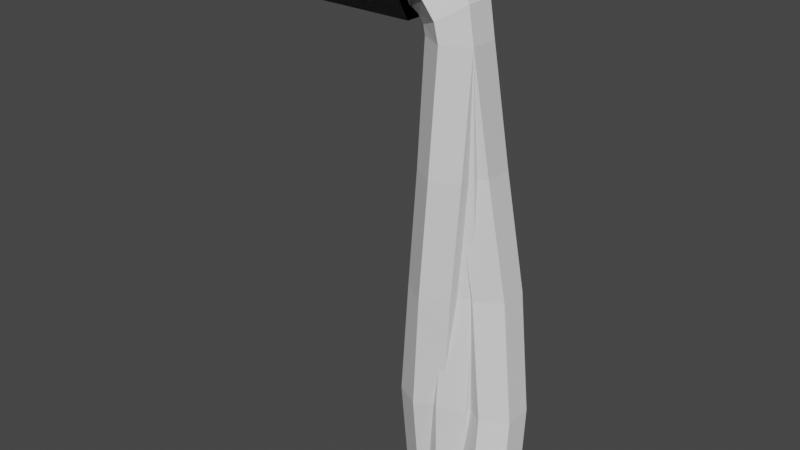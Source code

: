 # Source: LavaPipe.blend  (saved by Blender 2.83.19; exported with 4.5.12 LTS)
import bpy
from mathutils import Matrix  # noqa: F401  (used for matrix-valued properties, if any)

bpy.ops.wm.read_factory_settings(use_empty=True)
scene = bpy.context.scene
scene.name = 'Scene'

# ---- collections
col_collection = bpy.data.collections.new('Collection'); scene.collection.children.link(col_collection)

# ---- materials (node trees are filled in below, after node groups)
mat_lavapipe = bpy.data.materials.new('LavaPipe')
mat_lavapipe.use_transparent_shadow = False
mat_lavaflowing = bpy.data.materials.new('LavaFlowing')
mat_lavaflowing.use_transparent_shadow = False

# ---- material node trees
mat_lavapipe.use_nodes = True; mat_lavapipe.node_tree.nodes.clear()
_N = mat_lavapipe.node_tree.nodes; _L = mat_lavapipe.node_tree.links
n0 = _N.new('ShaderNodeBsdfPrincipled'); n0.name = 'Principled BSDF'; n0.location = (10, 300)
n0.distribution = 'GGX'
n0.subsurface_method = 'BURLEY'
n0.inputs[0].default_value = (0.04721, 0.04721, 0.04721, 1.0)
n0.inputs[1].default_value = 0.3578
n0.inputs[2].default_value = 0.1881
n0.inputs[3].default_value = 1.45
n0.inputs[13].default_value = 0.8486
n0.inputs[27].default_value = (0.0, 0.0, 0.0, 1.0)
n0.inputs[28].default_value = 1.0
n1 = _N.new('ShaderNodeOutputMaterial'); n1.name = 'Material Output'; n1.location = (300, 300)
_L.new(n0.outputs[0], n1.inputs[0])
n1.is_active_output = True
mat_lavaflowing.use_nodes = True; mat_lavaflowing.node_tree.nodes.clear()
_N = mat_lavaflowing.node_tree.nodes; _L = mat_lavaflowing.node_tree.links
n0 = _N.new('ShaderNodeBsdfPrincipled'); n0.name = 'Principled BSDF'; n0.location = (10, 300)
n0.distribution = 'GGX'
n0.subsurface_method = 'BURLEY'
n0.inputs[3].default_value = 1.45
n0.inputs[27].default_value = (0.0, 0.0, 0.0, 1.0)
n0.inputs[28].default_value = 1.0
n1 = _N.new('ShaderNodeOutputMaterial'); n1.name = 'Material Output'; n1.location = (300, 300)
_L.new(n0.outputs[0], n1.inputs[0])
n1.is_active_output = True

# ---- world
world_world = bpy.data.worlds.new('World'); scene.world = world_world
world_world.use_nodes = True; world_world.node_tree.nodes.clear()
_N = world_world.node_tree.nodes; _L = world_world.node_tree.links
n0 = _N.new('ShaderNodeOutputWorld'); n0.name = 'World Output'; n0.location = (300, 300)
n1 = _N.new('ShaderNodeBackground'); n1.name = 'Background'; n1.location = (10, 300)
n1.inputs[0].default_value = (0.05088, 0.05088, 0.05088, 1.0)
_L.new(n1.outputs[0], n0.inputs[0])
n0.is_active_output = True
world_world.color = (0.05088, 0.05088, 0.05088)
world_world.use_sun_shadow = False
world_world.sun_shadow_jitter_overblur = 0.0

# ---- meshes
me_cylinder = bpy.data.meshes.new('Cylinder')
me_cylinder.from_pydata([(0.5292, 0.2327, 0.0), (0.0001801, 0.3, 5.0), (0.789, 0.08271, 0.0), (0.26, 0.15, 5.0), (0.789, -0.2173, 0.0), (0.26, -0.15, 5.0), (0.5292, -0.3673, 0.0), (0.00018, -0.3, 5.0), (0.2694, -0.2173, 0.0), (-0.2596, -0.15, 5.0), (0.2694, 0.08271, 0.0), (-0.2596, 0.15, 5.0), (-0.03882, 0.3087, 5.195), (0.2064, 0.1199, 5.303), (0.2087, -0.1431, 5.302), (-0.03882, -0.3087, 5.195), (-0.2789, -0.15, 5.096), (-0.2789, 0.15, 5.096), (-0.1494, 0.3266, 5.361), (0.04508, 0.118, 5.504), (0.04745, -0.145, 5.503), (-0.1494, -0.3266, 5.361), (-0.3331, -0.15, 5.177), (-0.3331, 0.15, 5.177), (-0.3148, 0.3498, 5.471), (-0.2009, 0.1158, 5.662), (-0.1985, -0.1472, 5.661), (-0.3148, -0.3498, 5.471), (-0.4143, -0.15, 5.231), (-0.4143, 0.15, 5.231), (-0.51, 0.3498, 5.51), (-0.494, 0.1135, 5.716), (-0.4917, -0.1494, 5.715), (-0.51, -0.3498, 5.51), (-0.51, -0.15, 5.25), (-0.51, 0.15, 5.25), (-0.6181, 0.3498, 5.51), (-0.6181, 0.15, 5.734), (-0.6181, -0.15, 5.734), (-0.6181, -0.3498, 5.51), (-0.6181, -0.15, 5.25), (-0.6181, 0.15, 5.25), (-0.6181, 0.3497, 5.51), (-0.6181, 0.1748, 5.813), (-0.6181, -0.1748, 5.813), (-0.6181, -0.3497, 5.51), (-0.6181, -0.1748, 5.207), (-0.6181, 0.1748, 5.207), (-0.3878, 0.3497, 5.51), (-0.3878, 0.1748, 5.813), (-0.3878, -0.1748, 5.813), (-0.3878, -0.3497, 5.51), (-0.3878, -0.1748, 5.207), (-0.3878, 0.1748, 5.207), (-0.3878, 0.4476, 5.51), (-0.3878, 0.2238, 5.898), (-0.3878, -0.2238, 5.898), (-0.3878, -0.4476, 5.51), (-0.3878, -0.2238, 5.122), (-0.3878, 0.2238, 5.122), (-2.198, 0.4476, 5.51), (-2.198, 0.2238, 5.898), (-2.198, -0.2238, 5.898), (-2.198, -0.4476, 5.51), (-2.198, -0.2238, 5.122), (-2.198, 0.2238, 5.122), (0.4456, 0.4647, 1.25), (0.2658, 0.5465, 2.5), (0.08665, 0.4703, 3.75), (0.3465, 0.3203, 3.75), (0.5258, 0.3965, 2.5), (0.7054, 0.3147, 1.25), (0.3473, 0.02035, 3.75), (0.5287, 0.09647, 2.5), (0.7077, 0.01471, 1.25), (0.08665, -0.1297, 3.75), (0.2663, -0.05353, 2.5), (0.4456, -0.1353, 1.25), (-0.1723, 0.02035, 3.75), (0.009084, 0.09647, 2.5), (0.1881, 0.01471, 1.25), (-0.1732, 0.3203, 3.75), (0.006138, 0.3965, 2.5), (0.1858, 0.3147, 1.25)], [], [(37, 36, 47, 42), (66, 71, 2, 0), (31, 30, 36, 37), (58, 64, 65, 59), (7, 14, 15), (74, 77, 6, 4), (13, 19, 20, 14), (15, 22, 16), (1, 17, 12), (7, 16, 9), (4, 6, 8, 10, 0, 2), (34, 40, 41, 35), (1, 13, 3), (21, 26, 27), (9, 16, 17, 11), (29, 35, 30, 24), (15, 20, 21), (12, 19, 13), (12, 23, 18), (36, 41, 40, 45, 46, 47), (18, 25, 19), (18, 29, 24), (21, 28, 22), (3, 13, 14, 5), (26, 32, 33, 27), (52, 51, 56, 57), (22, 28, 29, 23), (33, 39, 40, 34), (25, 24, 30, 31), (44, 43, 49, 50), (77, 80, 8, 6), (28, 27, 33, 34), (80, 83, 10, 8), (40, 39, 44, 45), (32, 31, 37, 38), (56, 62, 63, 57), (28, 34, 35, 29), (35, 41, 36, 30), (19, 25, 26, 20), (43, 44, 39, 38, 37, 42), (42, 47, 53, 48), (33, 32, 38, 39), (42, 48, 49, 43), (46, 52, 53, 47), (55, 61, 62, 56), (44, 50, 51, 45), (16, 22, 23, 17), (71, 74, 4, 2), (58, 59, 54, 55, 56, 51, 50, 49, 48, 53, 52, 57), (58, 57, 63, 64), (55, 54, 60, 61), (59, 65, 60, 54), (7, 5, 14), (83, 66, 0, 10), (15, 21, 22), (1, 11, 17), (7, 15, 16), (1, 12, 13), (21, 20, 26), (15, 14, 20), (12, 18, 19), (12, 17, 23), (18, 24, 25), (18, 23, 29), (21, 27, 28), (25, 31, 32, 26), (60, 65, 64, 63, 62, 61), (45, 51, 52, 46), (11, 1, 68, 81), (81, 68, 67, 82), (82, 67, 66, 83), (3, 5, 72, 69), (69, 72, 73, 70), (70, 73, 74, 71), (9, 11, 81, 78), (78, 81, 82, 79), (79, 82, 83, 80), (7, 9, 78, 75), (75, 78, 79, 76), (76, 79, 80, 77), (5, 7, 75, 72), (72, 75, 76, 73), (73, 76, 77, 74), (1, 3, 69, 68), (68, 69, 70, 67), (67, 70, 71, 66)])
me_cylinder.polygons.foreach_set('material_index', [0, 1, 1, 0, 1, 1, 1, 1, 1, 1, 1, 1, 1, 1, 1, 1, 1, 1, 1, 0, 1, 1, 1, 1, 1, 0, 1, 1, 1, 0, 1, 1, 1, 0, 1, 0, 1, 1, 1, 0, 0, 1, 0, 0, 0, 0, 1, 1, 0, 0, 0, 0, 1, 1, 1, 1, 1, 1, 1, 1, 1, 1, 1, 1, 1, 1, 0, 0, 1, 1, 1, 1, 1, 1, 1, 1, 1, 1, 1, 1, 1, 1, 1, 1, 1, 1])
_uv = me_cylinder.uv_layers.new(name='UVMap')
_uv.uv.foreach_set('vector', [0.8333, 1.0, -8.941e-08, 1.0, 0.1667, 1.0, 1.0, 1.0, 1.0, 0.625, 0.8333, 0.625, 0.8333, 0.5, 1.0, 0.5, 0.8333, 1.0, 1.0, 1.0, 1.0, 1.0, 0.8333, 1.0, 0.3333, 1.0, 0.3333, 1.0, 0.1667, 1.0, 0.1667, 1.0, 0.5, 1.0, 0.6667, 1.0, 0.5, 1.0, 0.6667, 0.625, 0.5, 0.625, 0.5, 0.5, 0.6667, 0.5, 0.8333, 1.0, 0.8333, 1.0, 0.6667, 1.0, 0.6667, 1.0, 0.5, 1.0, 0.3333, 1.0, 0.3333, 1.0, -8.941e-08, 1.0, 0.1667, 1.0, -8.941e-08, 1.0, 0.5, 1.0, 0.3333, 1.0, 0.3333, 1.0, 0.9578, 0.13, 0.75, 0.01, 0.5422, 0.13, 0.5422, 0.37, 0.75, 0.49, 0.9578, 0.37, 0.3333, 1.0, 0.3333, 1.0, 0.1667, 1.0, 0.1667, 1.0, 1.0, 1.0, 0.8333, 1.0, 0.8333, 1.0, 0.5, 1.0, 0.6667, 1.0, 0.5, 1.0, 0.3333, 1.0, 0.3333, 1.0, 0.1667, 1.0, 0.1667, 1.0, 0.1667, 1.0, 0.1667, 1.0, -8.941e-08, 1.0, -8.941e-08, 1.0, 0.5, 1.0, 0.6667, 1.0, 0.5, 1.0, 1.0, 1.0, 0.8333, 1.0, 0.8333, 1.0, -8.941e-08, 1.0, 0.1667, 1.0, -8.941e-08, 1.0, -8.941e-08, 1.0, 0.1667, 1.0, 0.3333, 1.0, 0.5, 1.0, 0.3333, 1.0, 0.1667, 1.0, 1.0, 1.0, 0.8333, 1.0, 0.8333, 1.0, -8.941e-08, 1.0, 0.1667, 1.0, -8.941e-08, 1.0, 0.5, 1.0, 0.3333, 1.0, 0.3333, 1.0, 0.8333, 1.0, 0.8333, 1.0, 0.6667, 1.0, 0.6667, 1.0, 0.6667, 1.0, 0.6667, 1.0, 0.5, 1.0, 0.5, 1.0, 0.3333, 1.0, 0.5, 1.0, 0.6667, 1.0, 0.5, 1.0, 0.3333, 1.0, 0.3333, 1.0, 0.1667, 1.0, 0.1667, 1.0, 0.5, 1.0, 0.5, 1.0, 0.3333, 1.0, 0.3333, 1.0, 0.8333, 1.0, 1.0, 1.0, 1.0, 1.0, 0.8333, 1.0, 0.6667, 1.0, 0.8333, 1.0, 0.8333, 1.0, 0.6667, 1.0, 0.5, 0.625, 0.3333, 0.625, 0.3333, 0.5, 0.5, 0.5, 0.3333, 1.0, 0.5, 1.0, 0.5, 1.0, 0.3333, 1.0, 0.3333, 0.625, 0.1667, 0.625, 0.1667, 0.5, 0.3333, 0.5, 0.3333, 1.0, 0.5, 1.0, 0.6667, 1.0, 0.5, 1.0, 0.6667, 1.0, 0.8333, 1.0, 0.8333, 1.0, 0.6667, 1.0, 0.6667, 1.0, 0.6667, 1.0, 0.5, 1.0, 0.5, 1.0, 0.3333, 1.0, 0.3333, 1.0, 0.1667, 1.0, 0.1667, 1.0, 0.1667, 1.0, 0.1667, 1.0, -8.941e-08, 1.0, -8.941e-08, 1.0, 0.8333, 1.0, 0.8333, 1.0, 0.6667, 1.0, 0.6667, 1.0, 0.8333, 1.0, 0.6667, 1.0, 0.5, 1.0, 0.6667, 1.0, 0.8333, 1.0, 1.0, 1.0, -8.941e-08, 1.0, 0.1667, 1.0, 0.1667, 1.0, -8.941e-08, 1.0, 0.5, 1.0, 0.6667, 1.0, 0.6667, 1.0, 0.5, 1.0, 1.0, 1.0, 1.0, 1.0, 0.8333, 1.0, 0.8333, 1.0, 0.3333, 1.0, 0.3333, 1.0, 0.1667, 1.0, 0.1667, 1.0, 0.8333, 1.0, 0.8333, 1.0, 0.6667, 1.0, 0.6667, 1.0, 0.6667, 1.0, 0.6667, 1.0, 0.5, 1.0, 0.5, 1.0, 0.3333, 1.0, 0.3333, 1.0, 0.1667, 1.0, 0.1667, 1.0, 0.8333, 0.625, 0.6667, 0.625, 0.6667, 0.5, 0.8333, 0.5, 0.3333, 1.0, 0.1667, 1.0, 1.0, 1.0, 0.8333, 1.0, 0.6667, 1.0, 0.5, 1.0, 0.6667, 1.0, 0.8333, 1.0, -8.941e-08, 1.0, 0.1667, 1.0, 0.3333, 1.0, 0.5, 1.0, 0.3333, 1.0, 0.5, 1.0, 0.5, 1.0, 0.3333, 1.0, 0.8333, 1.0, 1.0, 1.0, 1.0, 1.0, 0.8333, 1.0, 0.1667, 1.0, 0.1667, 1.0, -8.941e-08, 1.0, -8.941e-08, 1.0, 0.5, 1.0, 0.6667, 1.0, 0.6667, 1.0, 0.1667, 0.625, -8.941e-08, 0.625, -8.941e-08, 0.5, 0.1667, 0.5, 0.5, 1.0, 0.5, 1.0, 0.3333, 1.0, -8.941e-08, 1.0, 0.1667, 1.0, 0.1667, 1.0, 0.5, 1.0, 0.5, 1.0, 0.3333, 1.0, 1.0, 1.0, 1.0, 1.0, 0.8333, 1.0, 0.5, 1.0, 0.6667, 1.0, 0.6667, 1.0, 0.5, 1.0, 0.6667, 1.0, 0.6667, 1.0, 1.0, 1.0, 1.0, 1.0, 0.8333, 1.0, -8.941e-08, 1.0, 0.1667, 1.0, 0.1667, 1.0, 1.0, 1.0, 1.0, 1.0, 0.8333, 1.0, -8.941e-08, 1.0, 0.1667, 1.0, 0.1667, 1.0, 0.5, 1.0, 0.5, 1.0, 0.3333, 1.0, 0.8333, 1.0, 0.8333, 1.0, 0.6667, 1.0, 0.6667, 1.0, 0.25, 0.49, 0.04215, 0.37, 0.04215, 0.13, 0.25, 0.01, 0.4578, 0.13, 0.4578, 0.37, 0.5, 1.0, 0.5, 1.0, 0.3333, 1.0, 0.3333, 1.0, 0.1667, 1.0, -8.941e-08, 1.0, -8.941e-08, 0.875, 0.1667, 0.875, 0.1667, 0.875, -8.941e-08, 0.875, -8.941e-08, 0.75, 0.1667, 0.75, 0.1667, 0.75, -8.941e-08, 0.75, -8.941e-08, 0.625, 0.1667, 0.625, 0.8333, 1.0, 0.6667, 1.0, 0.6667, 0.875, 0.8333, 0.875, 0.8333, 0.875, 0.6667, 0.875, 0.6667, 0.75, 0.8333, 0.75, 0.8333, 0.75, 0.6667, 0.75, 0.6667, 0.625, 0.8333, 0.625, 0.3333, 1.0, 0.1667, 1.0, 0.1667, 0.875, 0.3333, 0.875, 0.3333, 0.875, 0.1667, 0.875, 0.1667, 0.75, 0.3333, 0.75, 0.3333, 0.75, 0.1667, 0.75, 0.1667, 0.625, 0.3333, 0.625, 0.5, 1.0, 0.3333, 1.0, 0.3333, 0.875, 0.5, 0.875, 0.5, 0.875, 0.3333, 0.875, 0.3333, 0.75, 0.5, 0.75, 0.5, 0.75, 0.3333, 0.75, 0.3333, 0.625, 0.5, 0.625, 0.6667, 1.0, 0.5, 1.0, 0.5, 0.875, 0.6667, 0.875, 0.6667, 0.875, 0.5, 0.875, 0.5, 0.75, 0.6667, 0.75, 0.6667, 0.75, 0.5, 0.75, 0.5, 0.625, 0.6667, 0.625, 1.0, 1.0, 0.8333, 1.0, 0.8333, 0.875, 1.0, 0.875, 1.0, 0.875, 0.8333, 0.875, 0.8333, 0.75, 1.0, 0.75, 1.0, 0.75, 0.8333, 0.75, 0.8333, 0.625, 1.0, 0.625])
me_cylinder.materials.append(mat_lavapipe)
me_cylinder.materials.append(mat_lavaflowing)
me_cylinder.use_remesh_fix_poles = True
me_cylinder.use_remesh_preserve_attributes = False
me_cylinder.use_mirror_vertex_groups = False
me_cylinder.update()
me_cylinder.normals_split_custom_set([tuple(v) for v in zip(*[iter([-1.0, 0.0, 0.0, -1.0, 0.0, 0.0, -1.0, 0.0, 0.0, -1.0, 0.0, 0.0, 0.496, 0.8591, -0.1263, 0.496, 0.8591, -0.1263, 0.496, 0.8591, -0.1263, 0.496, 0.8591, -0.1263, 0.1631, 0.6961, 0.6992, 0.1631, 0.6961, 0.6992, 0.1631, 0.6961, 0.6992, 0.1631, 0.6961, 0.6992, -4.362e-07, 0.0, -1.0, -4.362e-07, 0.0, -1.0, -4.362e-07, 0.0, -1.0, -4.362e-07, 0.0, -1.0, 0.5339, -0.8427, 0.06906, 0.5339, -0.8427, 0.06906, 0.5339, -0.8427, 0.06906, 0.4892, -0.8511, 0.1902, 0.4892, -0.8511, 0.1902, 0.4892, -0.8511, 0.1902, 0.4892, -0.8511, 0.1902, 0.7797, 0.003964, 0.6262, 0.7797, 0.003964, 0.6262, 0.7797, 0.003964, 0.6262, 0.7797, 0.003964, 0.6262, -0.4396, -0.8488, -0.2937, -0.4396, -0.8488, -0.2937, -0.4396, -0.8488, -0.2937, -0.5055, 0.8516, -0.139, -0.5055, 0.8516, -0.139, -0.5055, 0.8516, -0.139, -0.4975, -0.8617, -0.09989, -0.4975, -0.8617, -0.09989, -0.4975, -0.8617, -0.09989, 0.0, 0.0, -1.0, 0.0, 0.0, -1.0, 0.0, 0.0, -1.0, 0.0, 0.0, -1.0, 0.0, 0.0, -1.0, 0.0, 0.0, -1.0, 3.439e-07, 0.0, -1.0, 3.439e-07, 0.0, -1.0, 3.439e-07, 0.0, -1.0, 3.439e-07, 0.0, -1.0, 0.4926, 0.8531, 0.1719, 0.4926, 0.8531, 0.1719, 0.4926, 0.8531, 0.1719, 0.445, -0.7346, 0.5122, 0.445, -0.7346, 0.5122, 0.445, -0.7346, 0.5122, -0.9804, 0.0, -0.1969, -0.9804, 0.0, -0.1969, -0.9804, 0.0, -0.1969, -0.9804, 0.0, -0.1969, -0.1204, 0.7869, -0.6052, -0.1204, 0.7869, -0.6052, -0.1204, 0.7869, -0.6052, -0.1204, 0.7869, -0.6052, 0.5384, -0.7972, 0.2733, 0.5384, -0.7972, 0.2733, 0.5384, -0.7972, 0.2733, 0.4567, 0.807, 0.3743, 0.4567, 0.807, 0.3743, 0.4567, 0.807, 0.3743, -0.4227, 0.8264, -0.372, -0.4227, 0.8264, -0.372, -0.4227, 0.8264, -0.372, 1.0, 0.0, -2.041e-07, 1.0, 0.0, -2.041e-07, 1.0, 0.0, -2.041e-07, 1.0, 0.0, -2.041e-07, 1.0, 0.0, -2.041e-07, 1.0, 0.0, -2.041e-07, 0.3627, 0.7333, 0.5751, 0.3627, 0.7333, 0.5751, 0.3627, 0.7333, 0.5751, -0.2584, 0.7924, -0.5526, -0.2584, 0.7924, -0.5526, -0.2584, 0.7924, -0.5526, -0.3165, -0.8218, -0.4737, -0.3165, -0.8218, -0.4737, -0.3165, -0.8218, -0.4737, 0.9853, 0.003751, 0.1709, 0.9853, 0.003751, 0.1709, 0.9853, 0.003751, 0.1709, 0.9853, 0.003751, 0.1709, 0.134, -0.7158, 0.6854, 0.134, -0.7158, 0.6854, 0.134, -0.7158, 0.6854, 0.134, -0.7158, 0.6854, 1.0, 0.0, -3.669e-07, 1.0, 0.0, -3.669e-07, 1.0, 0.0, -3.669e-07, 1.0, 0.0, -3.669e-07, -0.5556, 0.0, -0.8315, -0.5556, 0.0, -0.8315, -0.5556, 0.0, -0.8315, -0.5556, 0.0, -0.8315, 3.148e-07, -0.7927, -0.6096, 3.148e-07, -0.7927, -0.6096, 3.148e-07, -0.7927, -0.6096, 3.148e-07, -0.7927, -0.6096, 0.1377, 0.6609, 0.7377, 0.1377, 0.6609, 0.7377, 0.1377, 0.6609, 0.7377, 0.1377, 0.6609, 0.7377, 0.0, 1.364e-06, -1.0, 0.0, 1.364e-06, -1.0, 0.0, 1.364e-06, -1.0, 0.0, 1.364e-06, -1.0, -0.4976, -0.8581, 0.1264, -0.4976, -0.8581, 0.1264, -0.4976, -0.8581, 0.1264, -0.4976, -0.8581, 0.1264, -0.1204, -0.7869, -0.6052, -0.1204, -0.7869, -0.6052, -0.1204, -0.7869, -0.6052, -0.1204, -0.7869, -0.6052, -0.9979, -0.003816, -0.06512, -0.9979, -0.003816, -0.06512, -0.9979, -0.003816, -0.06512, -0.9979, -0.003816, -0.06512, -1.0, 0.0, 4.242e-07, -1.0, 0.0, 4.242e-07, -1.0, 0.0, 4.242e-07, -1.0, 0.0, 4.242e-07, 0.146, -0.001638, 0.9893, 0.146, -0.001638, 0.9893, 0.146, -0.001638, 0.9893, 0.146, -0.001638, 0.9893, 1.998e-07, -0.866, 0.5, 1.998e-07, -0.866, 0.5, 1.998e-07, -0.866, 0.5, 1.998e-07, -0.866, 0.5, -0.1951, 0.0, -0.9808, -0.1951, 0.0, -0.9808, -0.1951, 0.0, -0.9808, -0.1951, 0.0, -0.9808, -8.919e-07, 0.7927, -0.6096, -8.919e-07, 0.7927, -0.6096, -8.919e-07, 0.7927, -0.6096, -8.919e-07, 0.7927, -0.6096, 0.5403, 0.0007632, 0.8414, 0.5403, 0.0007632, 0.8414, 0.5403, 0.0007632, 0.8414, 0.5403, 0.0007632, 0.8414, 1.0, 0.0, 6.321e-08, 1.0, 0.0, 6.321e-08, 1.0, 0.0, 6.321e-08, 1.0, 0.0, 6.321e-08, 1.0, 0.0, 6.321e-08, 1.0, 0.0, 6.321e-08, 0.0, -0.866, 0.5, 0.0, -0.866, 0.5, 0.0, -0.866, 0.5, 0.0, -0.866, 0.5, 0.05724, -0.7314, 0.6796, 0.05724, -0.7314, 0.6796, 0.05724, -0.7314, 0.6796, 0.05724, -0.7314, 0.6796, 0.0, -0.866, -0.5, 0.0, -0.866, -0.5, 0.0, -0.866, -0.5, 0.0, -0.866, -0.5, 0.0, 0.0, 1.0, 0.0, 0.0, 1.0, 0.0, 0.0, 1.0, 0.0, 0.0, 1.0, 2.471e-07, -2.131e-06, 1.0, 2.471e-07, -2.131e-06, 1.0, 2.471e-07, -2.131e-06, 1.0, 2.471e-07, -2.131e-06, 1.0, 0.0, 0.866, -0.5, 0.0, 0.866, -0.5, 0.0, 0.866, -0.5, 0.0, 0.866, -0.5, -0.8315, 0.0, -0.5556, -0.8315, 0.0, -0.5556, -0.8315, 0.0, -0.5556, -0.8315, 0.0, -0.5556, 0.9979, 0.003816, 0.06512, 0.9979, 0.003816, 0.06512, 0.9979, 0.003816, 0.06512, 0.9979, 0.003816, 0.06512, 1.0, 1.323e-07, -1.486e-07, 1.0, 1.323e-07, -1.486e-07, 1.0, 1.323e-07, -1.486e-07, 1.0, 1.323e-07, -1.486e-07, 1.0, 1.323e-07, -1.486e-07, 1.0, 1.323e-07, -1.486e-07, 1.0, 1.323e-07, -1.486e-07, 1.0, 1.323e-07, -1.486e-07, 1.0, 1.323e-07, -1.486e-07, 1.0, 1.323e-07, -1.486e-07, 1.0, 1.323e-07, -1.486e-07, 1.0, 1.323e-07, -1.486e-07, 0.0, -0.866, -0.5, 0.0, -0.866, -0.5, 0.0, -0.866, -0.5, 0.0, -0.866, -0.5, 1.471e-07, 0.866, 0.5, 1.471e-07, 0.866, 0.5, 1.471e-07, 0.866, 0.5, 1.471e-07, 0.866, 0.5, -2.417e-07, 0.866, -0.5, -2.417e-07, 0.866, -0.5, -2.417e-07, 0.866, -0.5, -2.417e-07, 0.866, -0.5, 0.4973, -0.8613, 0.104, 0.4973, -0.8613, 0.104, 0.4973, -0.8613, 0.104, -0.4908, 0.8501, -0.1906, -0.4908, 0.8501, -0.1906, -0.4908, 0.8501, -0.1906, -0.4908, 0.8501, -0.1906, -0.4227, -0.8264, -0.372, -0.4227, -0.8264, -0.372, -0.4227, -0.8264, -0.372, -0.4975, 0.8617, -0.09989, -0.4975, 0.8617, -0.09989, -0.4975, 0.8617, -0.09989, -0.5055, -0.8516, -0.139, -0.5055, -0.8516, -0.139, -0.5055, -0.8516, -0.139, 0.5856, 0.8066, 0.081, 0.5856, 0.8066, 0.081, 0.5856, 0.8066, 0.081, 0.3428, -0.7805, 0.5228, 0.3428, -0.7805, 0.5228, 0.3428, -0.7805, 0.5228, 0.4219, -0.8441, 0.331, 0.4219, -0.8441, 0.331, 0.4219, -0.8441, 0.331, 0.5817, 0.7532, 0.3071, 0.5817, 0.7532, 0.3071, 0.5817, 0.7532, 0.3071, -0.4396, 0.8488, -0.2937, -0.4396, 0.8488, -0.2937, -0.4396, 0.8488, -0.2937, 0.469, 0.684, 0.5588, 0.469, 0.684, 0.5588, 0.469, 0.684, 0.5588, -0.3165, 0.8218, -0.4737, -0.3165, 0.8218, -0.4737, -0.3165, 0.8218, -0.4737, -0.2584, -0.7924, -0.5526, -0.2584, -0.7924, -0.5526, -0.2584, -0.7924, -0.5526, 0.1822, -0.003149, 0.9833, 0.1822, -0.003149, 0.9833, 0.1822, -0.003149, 0.9833, 0.1822, -0.003149, 0.9833, -1.0, -3.245e-07, 1.538e-07, -1.0, -3.245e-07, 1.538e-07, -1.0, -3.245e-07, 1.538e-07, -1.0, -3.245e-07, 1.538e-07, -1.0, -3.245e-07, 1.538e-07, -1.0, -3.245e-07, 1.538e-07, 0.0, 0.866, 0.5, 0.0, 0.866, 0.5, 0.0, 0.866, 0.5, 0.0, 0.866, 0.5, -0.4983, 0.863, 0.08314, -0.4983, 0.863, 0.08314, -0.4983, 0.863, 0.08314, -0.4983, 0.863, 0.08314, -0.5, 0.8658, -0.01896, -0.5, 0.8658, -0.01896, -0.5, 0.8658, -0.01896, -0.5, 0.8658, -0.01896, -0.496, 0.8589, -0.1275, -0.496, 0.8589, -0.1275, -0.496, 0.8589, -0.1275, -0.496, 0.8589, -0.1275, 0.9976, 0.001398, 0.06954, 0.9976, 0.001398, 0.06954, 0.9976, 0.001398, 0.06954, 0.9976, 0.001398, 0.06954, 0.9897, 0.006245, 0.1432, 0.9897, 0.006245, 0.1432, 0.9897, 0.006245, 0.1432, 0.9897, 0.006245, 0.1432, 0.9899, 0.008645, 0.1415, 0.9899, 0.008645, 0.1415, 0.9899, 0.008645, 0.1415, 0.9899, 0.008645, 0.1415, -0.9976, -0.001398, -0.06954, -0.9976, -0.001398, -0.06954, -0.9976, -0.001398, -0.06954, -0.9976, -0.001398, -0.06954, -0.9897, -0.006245, -0.1432, -0.9897, -0.006245, -0.1432, -0.9897, -0.006245, -0.1432, -0.9897, -0.006245, -0.1432, -0.9899, -0.008645, -0.1415, -0.9899, -0.008645, -0.1415, -0.9899, -0.008645, -0.1415, -0.9899, -0.008645, -0.1415, -0.4949, -0.8557, -0.151, -0.4949, -0.8557, -0.151, -0.4949, -0.8557, -0.151, -0.4949, -0.8557, -0.151, -0.4986, -0.8579, -0.1243, -0.4986, -0.8579, -0.1243, -0.4986, -0.8579, -0.1243, -0.4986, -0.8579, -0.1243, -0.5035, -0.8639, -0.01566, -0.5035, -0.8639, -0.01566, -0.5035, -0.8639, -0.01566, -0.5035, -0.8639, -0.01566, 0.4977, -0.8634, -0.08307, 0.4977, -0.8634, -0.08307, 0.4977, -0.8634, -0.08307, 0.4977, -0.8634, -0.08307, 0.4975, -0.8673, 0.01903, 0.4975, -0.8673, 0.01903, 0.4975, -0.8673, 0.01903, 0.4975, -0.8673, 0.01903, 0.4925, -0.861, 0.1269, 0.4925, -0.861, 0.1269, 0.4925, -0.861, 0.1269, 0.4925, -0.861, 0.1269, 0.4943, 0.8561, 0.1509, 0.4943, 0.8561, 0.1509, 0.4943, 0.8561, 0.1509, 0.4943, 0.8561, 0.1509, 0.4961, 0.8595, 0.1235, 0.4961, 0.8595, 0.1235, 0.4961, 0.8595, 0.1235, 0.4961, 0.8595, 0.1235, 0.4998, 0.866, 0.01524, 0.4998, 0.866, 0.01524, 0.4998, 0.866, 0.01524, 0.4998, 0.866, 0.01524])] * 3)])
me_cylinder_001 = bpy.data.meshes.new('Cylinder.001')
me_cylinder_001.from_pydata([(0.0, 0.3858, 0.0), (0.0, 0.3, 5.0), (0.2598, 0.2358, 0.0), (0.2598, 0.15, 5.0), (0.2598, -0.06419, 0.0), (0.2598, -0.15, 5.0), (-2.623e-08, -0.2142, 0.0), (-2.623e-08, -0.3, 5.0), (-0.2598, -0.07661, 0.0), (-0.2598, -0.15, 5.0), (-0.2598, 0.2234, 0.0), (-0.2598, 0.15, 5.0), (-0.03882, 0.3087, 5.195), (0.2012, 0.15, 5.295), (0.2012, -0.15, 5.295), (-0.03882, -0.3087, 5.195), (-0.2789, -0.15, 5.096), (-0.2789, 0.15, 5.096), (-0.1494, 0.3266, 5.361), (0.03434, 0.15, 5.544), (0.03434, -0.15, 5.544), (-0.1494, -0.3266, 5.361), (-0.3331, -0.15, 5.177), (-0.3331, 0.15, 5.177), (-0.3148, 0.3498, 5.471), (-0.2154, 0.15, 5.711), (-0.2154, -0.15, 5.711), (-0.3148, -0.3498, 5.471), (-0.4143, -0.15, 5.231), (-0.4143, 0.15, 5.231), (-0.51, 0.3498, 5.51), (-0.51, 0.15, 5.77), (-0.51, -0.15, 5.77), (-0.51, -0.3498, 5.51), (-0.51, -0.15, 5.25), (-0.51, 0.15, 5.25), (-0.6181, 0.3498, 5.51), (-0.6181, 0.15, 5.77), (-0.6181, -0.15, 5.77), (-0.6181, -0.3498, 5.51), (-0.6181, -0.15, 5.25), (-0.6181, 0.15, 5.25), (-0.6181, 0.3497, 5.51), (-0.6181, 0.1748, 5.813), (-0.6181, -0.1748, 5.813), (-0.6181, -0.3497, 5.51), (-0.6181, -0.1748, 5.207), (-0.6181, 0.1748, 5.207), (-0.3878, 0.3497, 5.51), (-0.3878, 0.1748, 5.813), (-0.3878, -0.1748, 5.813), (-0.3878, -0.3497, 5.51), (-0.3878, -0.1748, 5.207), (-0.3878, 0.1748, 5.207), (-0.3878, 0.4476, 5.51), (-0.3878, 0.2238, 5.898), (-0.3878, -0.2238, 5.898), (-0.3878, -0.4476, 5.51), (-0.3878, -0.2238, 5.122), (-0.3878, 0.2238, 5.122), (-2.198, 0.4476, 5.51), (-2.198, 0.2238, 5.898), (-2.198, -0.2238, 5.898), (-2.198, -0.4476, 5.51), (-2.198, -0.2238, 5.122), (-2.198, 0.2238, 5.122), (0.0, 0.3596, 1.25), (0.0, 0.4331, 2.5), (0.0, 0.3756, 3.75), (0.2598, 0.2256, 3.75), (0.2598, 0.2831, 2.5), (0.2598, 0.2096, 1.25), (0.2598, -0.07442, 3.75), (0.2598, -0.01693, 2.5), (0.2598, -0.09038, 1.25), (-2.623e-08, -0.2244, 3.75), (-2.623e-08, -0.1669, 2.5), (-2.623e-08, -0.2404, 1.25), (-0.2598, -0.06402, 3.75), (-0.2598, -0.008639, 2.5), (-0.2598, -0.0958, 1.25), (-0.2598, 0.236, 3.75), (-0.2598, 0.292, 2.5), (-0.2598, 0.2051, 1.25)], [], [(37, 36, 47, 42), (66, 71, 2, 0), (31, 30, 36, 37), (58, 64, 65, 59), (7, 14, 15), (74, 77, 6, 4), (13, 19, 20, 14), (15, 22, 16), (1, 17, 12), (7, 16, 9), (4, 6, 8, 10, 0, 2), (34, 40, 41, 35), (1, 13, 3), (21, 26, 27), (9, 16, 17, 11), (29, 35, 30, 24), (15, 20, 21), (12, 19, 13), (12, 23, 18), (36, 41, 40, 45, 46, 47), (18, 25, 19), (18, 29, 24), (21, 28, 22), (3, 13, 14, 5), (26, 32, 33, 27), (52, 51, 56, 57), (22, 28, 29, 23), (33, 39, 40, 34), (25, 24, 30, 31), (44, 43, 49, 50), (77, 80, 8, 6), (28, 27, 33, 34), (80, 83, 10, 8), (40, 39, 44, 45), (32, 31, 37, 38), (56, 62, 63, 57), (28, 34, 35, 29), (35, 41, 36, 30), (19, 25, 26, 20), (43, 44, 39, 38, 37, 42), (42, 47, 53, 48), (33, 32, 38, 39), (42, 48, 49, 43), (46, 52, 53, 47), (55, 61, 62, 56), (44, 50, 51, 45), (16, 22, 23, 17), (71, 74, 4, 2), (58, 59, 54, 55, 56, 51, 50, 49, 48, 53, 52, 57), (58, 57, 63, 64), (55, 54, 60, 61), (59, 65, 60, 54), (7, 5, 14), (83, 66, 0, 10), (15, 21, 22), (1, 11, 17), (7, 15, 16), (1, 12, 13), (21, 20, 26), (15, 14, 20), (12, 18, 19), (12, 17, 23), (18, 24, 25), (18, 23, 29), (21, 27, 28), (25, 31, 32, 26), (60, 65, 64, 63, 62, 61), (45, 51, 52, 46), (11, 1, 68, 81), (81, 68, 67, 82), (82, 67, 66, 83), (3, 5, 72, 69), (69, 72, 73, 70), (70, 73, 74, 71), (9, 11, 81, 78), (78, 81, 82, 79), (79, 82, 83, 80), (7, 9, 78, 75), (75, 78, 79, 76), (76, 79, 80, 77), (5, 7, 75, 72), (72, 75, 76, 73), (73, 76, 77, 74), (1, 3, 69, 68), (68, 69, 70, 67), (67, 70, 71, 66)])
me_cylinder_001.polygons.foreach_set('material_index', [0, 1, 1, 0, 1, 1, 1, 1, 1, 1, 1, 1, 1, 1, 1, 1, 1, 1, 1, 0, 1, 1, 1, 1, 1, 0, 1, 1, 1, 0, 1, 1, 1, 0, 1, 0, 1, 1, 1, 0, 0, 1, 0, 0, 0, 0, 1, 1, 0, 0, 0, 0, 1, 1, 1, 1, 1, 1, 1, 1, 1, 1, 1, 1, 1, 1, 0, 0, 1, 1, 1, 1, 1, 1, 1, 1, 1, 1, 1, 1, 1, 1, 1, 1, 1, 1])
_uv = me_cylinder_001.uv_layers.new(name='UVMap')
_uv.uv.foreach_set('vector', [0.8333, 1.0, -8.941e-08, 1.0, 0.1667, 1.0, 1.0, 1.0, 1.0, 0.625, 0.8333, 0.625, 0.8333, 0.5, 1.0, 0.5, 0.8333, 1.0, 1.0, 1.0, 1.0, 1.0, 0.8333, 1.0, 0.3333, 1.0, 0.3333, 1.0, 0.1667, 1.0, 0.1667, 1.0, 0.5, 1.0, 0.6667, 1.0, 0.5, 1.0, 0.6667, 0.625, 0.5, 0.625, 0.5, 0.5, 0.6667, 0.5, 0.8333, 1.0, 0.8333, 1.0, 0.6667, 1.0, 0.6667, 1.0, 0.5, 1.0, 0.3333, 1.0, 0.3333, 1.0, -8.941e-08, 1.0, 0.1667, 1.0, -8.941e-08, 1.0, 0.5, 1.0, 0.3333, 1.0, 0.3333, 1.0, 0.9578, 0.13, 0.75, 0.01, 0.5422, 0.13, 0.5422, 0.37, 0.75, 0.49, 0.9578, 0.37, 0.3333, 1.0, 0.3333, 1.0, 0.1667, 1.0, 0.1667, 1.0, 1.0, 1.0, 0.8333, 1.0, 0.8333, 1.0, 0.5, 1.0, 0.6667, 1.0, 0.5, 1.0, 0.3333, 1.0, 0.3333, 1.0, 0.1667, 1.0, 0.1667, 1.0, 0.1667, 1.0, 0.1667, 1.0, -8.941e-08, 1.0, -8.941e-08, 1.0, 0.5, 1.0, 0.6667, 1.0, 0.5, 1.0, 1.0, 1.0, 0.8333, 1.0, 0.8333, 1.0, -8.941e-08, 1.0, 0.1667, 1.0, -8.941e-08, 1.0, -8.941e-08, 1.0, 0.1667, 1.0, 0.3333, 1.0, 0.5, 1.0, 0.3333, 1.0, 0.1667, 1.0, 1.0, 1.0, 0.8333, 1.0, 0.8333, 1.0, -8.941e-08, 1.0, 0.1667, 1.0, -8.941e-08, 1.0, 0.5, 1.0, 0.3333, 1.0, 0.3333, 1.0, 0.8333, 1.0, 0.8333, 1.0, 0.6667, 1.0, 0.6667, 1.0, 0.6667, 1.0, 0.6667, 1.0, 0.5, 1.0, 0.5, 1.0, 0.3333, 1.0, 0.5, 1.0, 0.6667, 1.0, 0.5, 1.0, 0.3333, 1.0, 0.3333, 1.0, 0.1667, 1.0, 0.1667, 1.0, 0.5, 1.0, 0.5, 1.0, 0.3333, 1.0, 0.3333, 1.0, 0.8333, 1.0, 1.0, 1.0, 1.0, 1.0, 0.8333, 1.0, 0.6667, 1.0, 0.8333, 1.0, 0.8333, 1.0, 0.6667, 1.0, 0.5, 0.625, 0.3333, 0.625, 0.3333, 0.5, 0.5, 0.5, 0.3333, 1.0, 0.5, 1.0, 0.5, 1.0, 0.3333, 1.0, 0.3333, 0.625, 0.1667, 0.625, 0.1667, 0.5, 0.3333, 0.5, 0.3333, 1.0, 0.5, 1.0, 0.6667, 1.0, 0.5, 1.0, 0.6667, 1.0, 0.8333, 1.0, 0.8333, 1.0, 0.6667, 1.0, 0.6667, 1.0, 0.6667, 1.0, 0.5, 1.0, 0.5, 1.0, 0.3333, 1.0, 0.3333, 1.0, 0.1667, 1.0, 0.1667, 1.0, 0.1667, 1.0, 0.1667, 1.0, -8.941e-08, 1.0, -8.941e-08, 1.0, 0.8333, 1.0, 0.8333, 1.0, 0.6667, 1.0, 0.6667, 1.0, 0.8333, 1.0, 0.6667, 1.0, 0.5, 1.0, 0.6667, 1.0, 0.8333, 1.0, 1.0, 1.0, -8.941e-08, 1.0, 0.1667, 1.0, 0.1667, 1.0, -8.941e-08, 1.0, 0.5, 1.0, 0.6667, 1.0, 0.6667, 1.0, 0.5, 1.0, 1.0, 1.0, 1.0, 1.0, 0.8333, 1.0, 0.8333, 1.0, 0.3333, 1.0, 0.3333, 1.0, 0.1667, 1.0, 0.1667, 1.0, 0.8333, 1.0, 0.8333, 1.0, 0.6667, 1.0, 0.6667, 1.0, 0.6667, 1.0, 0.6667, 1.0, 0.5, 1.0, 0.5, 1.0, 0.3333, 1.0, 0.3333, 1.0, 0.1667, 1.0, 0.1667, 1.0, 0.8333, 0.625, 0.6667, 0.625, 0.6667, 0.5, 0.8333, 0.5, 0.3333, 1.0, 0.1667, 1.0, 1.0, 1.0, 0.8333, 1.0, 0.6667, 1.0, 0.5, 1.0, 0.6667, 1.0, 0.8333, 1.0, -8.941e-08, 1.0, 0.1667, 1.0, 0.3333, 1.0, 0.5, 1.0, 0.3333, 1.0, 0.5, 1.0, 0.5, 1.0, 0.3333, 1.0, 0.8333, 1.0, 1.0, 1.0, 1.0, 1.0, 0.8333, 1.0, 0.1667, 1.0, 0.1667, 1.0, -8.941e-08, 1.0, -8.941e-08, 1.0, 0.5, 1.0, 0.6667, 1.0, 0.6667, 1.0, 0.1667, 0.625, -8.941e-08, 0.625, -8.941e-08, 0.5, 0.1667, 0.5, 0.5, 1.0, 0.5, 1.0, 0.3333, 1.0, -8.941e-08, 1.0, 0.1667, 1.0, 0.1667, 1.0, 0.5, 1.0, 0.5, 1.0, 0.3333, 1.0, 1.0, 1.0, 1.0, 1.0, 0.8333, 1.0, 0.5, 1.0, 0.6667, 1.0, 0.6667, 1.0, 0.5, 1.0, 0.6667, 1.0, 0.6667, 1.0, 1.0, 1.0, 1.0, 1.0, 0.8333, 1.0, -8.941e-08, 1.0, 0.1667, 1.0, 0.1667, 1.0, 1.0, 1.0, 1.0, 1.0, 0.8333, 1.0, -8.941e-08, 1.0, 0.1667, 1.0, 0.1667, 1.0, 0.5, 1.0, 0.5, 1.0, 0.3333, 1.0, 0.8333, 1.0, 0.8333, 1.0, 0.6667, 1.0, 0.6667, 1.0, 0.25, 0.49, 0.04215, 0.37, 0.04215, 0.13, 0.25, 0.01, 0.4578, 0.13, 0.4578, 0.37, 0.5, 1.0, 0.5, 1.0, 0.3333, 1.0, 0.3333, 1.0, 0.1667, 1.0, -8.941e-08, 1.0, -8.941e-08, 0.875, 0.1667, 0.875, 0.1667, 0.875, -8.941e-08, 0.875, -8.941e-08, 0.75, 0.1667, 0.75, 0.1667, 0.75, -8.941e-08, 0.75, -8.941e-08, 0.625, 0.1667, 0.625, 0.8333, 1.0, 0.6667, 1.0, 0.6667, 0.875, 0.8333, 0.875, 0.8333, 0.875, 0.6667, 0.875, 0.6667, 0.75, 0.8333, 0.75, 0.8333, 0.75, 0.6667, 0.75, 0.6667, 0.625, 0.8333, 0.625, 0.3333, 1.0, 0.1667, 1.0, 0.1667, 0.875, 0.3333, 0.875, 0.3333, 0.875, 0.1667, 0.875, 0.1667, 0.75, 0.3333, 0.75, 0.3333, 0.75, 0.1667, 0.75, 0.1667, 0.625, 0.3333, 0.625, 0.5, 1.0, 0.3333, 1.0, 0.3333, 0.875, 0.5, 0.875, 0.5, 0.875, 0.3333, 0.875, 0.3333, 0.75, 0.5, 0.75, 0.5, 0.75, 0.3333, 0.75, 0.3333, 0.625, 0.5, 0.625, 0.6667, 1.0, 0.5, 1.0, 0.5, 0.875, 0.6667, 0.875, 0.6667, 0.875, 0.5, 0.875, 0.5, 0.75, 0.6667, 0.75, 0.6667, 0.75, 0.5, 0.75, 0.5, 0.625, 0.6667, 0.625, 1.0, 1.0, 0.8333, 1.0, 0.8333, 0.875, 1.0, 0.875, 1.0, 0.875, 0.8333, 0.875, 0.8333, 0.75, 1.0, 0.75, 1.0, 0.75, 0.8333, 0.75, 0.8333, 0.625, 1.0, 0.625])
me_cylinder_001.materials.append(mat_lavapipe)
me_cylinder_001.materials.append(mat_lavaflowing)
me_cylinder_001.use_remesh_fix_poles = True
me_cylinder_001.use_remesh_preserve_attributes = False
me_cylinder_001.use_mirror_vertex_groups = False
me_cylinder_001.update()
me_cylinder_001.normals_split_custom_set([tuple(v) for v in zip(*[iter([-1.0, 0.0, 0.0, -1.0, 0.0, 0.0, -1.0, 0.0, 0.0, -1.0, 0.0, 0.0, 0.4999, 0.8659, 0.01814, 0.4999, 0.8659, 0.01814, 0.4999, 0.8659, 0.01814, 0.4999, 0.8659, 0.01814, 0.0, 0.7927, 0.6096, 0.0, 0.7927, 0.6096, 0.0, 0.7927, 0.6096, 0.0, 0.7927, 0.6096, -4.362e-07, 0.0, -1.0, -4.362e-07, 0.0, -1.0, -4.362e-07, 0.0, -1.0, -4.362e-07, 0.0, -1.0, 0.5306, -0.8449, 0.06781, 0.5306, -0.8449, 0.06781, 0.5306, -0.8449, 0.06781, 0.4999, -0.8659, -0.01814, 0.4999, -0.8659, -0.01814, 0.4999, -0.8659, -0.01814, 0.4999, -0.8659, -0.01814, 0.8315, -3.307e-07, 0.5556, 0.8315, -3.307e-07, 0.5556, 0.8315, -3.307e-07, 0.5556, 0.8315, -3.307e-07, 0.5556, -0.4396, -0.8488, -0.2937, -0.4396, -0.8488, -0.2937, -0.4396, -0.8488, -0.2937, -0.5056, 0.8515, -0.1386, -0.5056, 0.8515, -0.1386, -0.5056, 0.8515, -0.1386, -0.4975, -0.8618, -0.09897, -0.4975, -0.8618, -0.09897, -0.4975, -0.8618, -0.09897, 0.0, 0.0, -1.0, 0.0, 0.0, -1.0, 0.0, 0.0, -1.0, 0.0, 0.0, -1.0, 0.0, 0.0, -1.0, 0.0, 0.0, -1.0, 3.439e-07, 0.0, -1.0, 3.439e-07, 0.0, -1.0, 3.439e-07, 0.0, -1.0, 3.439e-07, 0.0, -1.0, 0.4975, 0.8618, 0.09897, 0.4975, 0.8618, 0.09897, 0.4975, 0.8618, 0.09897, 0.4225, -0.775, 0.4701, 0.4225, -0.775, 0.4701, 0.4225, -0.775, 0.4701, -0.9808, 0.0, -0.1951, -0.9808, 0.0, -0.1951, -0.9808, 0.0, -0.1951, -0.9808, 0.0, -0.1951, -0.1204, 0.7869, -0.6052, -0.1204, 0.7869, -0.6052, -0.1204, 0.7869, -0.6052, -0.1204, 0.7869, -0.6052, 0.5213, -0.8127, 0.2602, 0.5213, -0.8127, 0.2602, 0.5213, -0.8127, 0.2602, 0.4396, 0.8488, 0.2937, 0.4396, 0.8488, 0.2937, 0.4396, 0.8488, 0.2937, -0.4227, 0.8264, -0.372, -0.4227, 0.8264, -0.372, -0.4227, 0.8264, -0.372, 1.0, 0.0, -2.041e-07, 1.0, 0.0, -2.041e-07, 1.0, 0.0, -2.041e-07, 1.0, 0.0, -2.041e-07, 1.0, 0.0, -2.041e-07, 1.0, 0.0, -2.041e-07, 0.3165, 0.8218, 0.4737, 0.3165, 0.8218, 0.4737, 0.3165, 0.8218, 0.4737, -0.2584, 0.7924, -0.5526, -0.2584, 0.7924, -0.5526, -0.2584, 0.7924, -0.5526, -0.3165, -0.8218, -0.4737, -0.3165, -0.8218, -0.4737, -0.3165, -0.8218, -0.4737, 0.9808, -2.481e-07, 0.1951, 0.9808, -2.481e-07, 0.1951, 0.9808, -2.481e-07, 0.1951, 0.9808, -2.481e-07, 0.1951, 0.1204, -0.7869, 0.6052, 0.1204, -0.7869, 0.6052, 0.1204, -0.7869, 0.6052, 0.1204, -0.7869, 0.6052, 1.0, 0.0, -3.669e-07, 1.0, 0.0, -3.669e-07, 1.0, 0.0, -3.669e-07, 1.0, 0.0, -3.669e-07, -0.5556, 0.0, -0.8315, -0.5556, 0.0, -0.8315, -0.5556, 0.0, -0.8315, -0.5556, 0.0, -0.8315, 3.148e-07, -0.7927, -0.6096, 3.148e-07, -0.7927, -0.6096, 3.148e-07, -0.7927, -0.6096, 3.148e-07, -0.7927, -0.6096, 0.1204, 0.7869, 0.6052, 0.1204, 0.7869, 0.6052, 0.1204, 0.7869, 0.6052, 0.1204, 0.7869, 0.6052, 0.0, 1.364e-06, -1.0, 0.0, 1.364e-06, -1.0, 0.0, 1.364e-06, -1.0, 0.0, 1.364e-06, -1.0, -0.4771, -0.8787, -0.01595, -0.4771, -0.8787, -0.01595, -0.4771, -0.8787, -0.01595, -0.4771, -0.8787, -0.01595, -0.1204, -0.7869, -0.6052, -0.1204, -0.7869, -0.6052, -0.1204, -0.7869, -0.6052, -0.1204, -0.7869, -0.6052, -1.0, 0.0, 0.0, -1.0, 0.0, 0.0, -1.0, 0.0, 0.0, -1.0, 0.0, 0.0, -1.0, 0.0, 4.242e-07, -1.0, 0.0, 4.242e-07, -1.0, 0.0, 4.242e-07, -1.0, 0.0, 4.242e-07, 0.0, -1.589e-06, 1.0, 0.0, -1.589e-06, 1.0, 0.0, -1.589e-06, 1.0, 0.0, -1.589e-06, 1.0, 1.998e-07, -0.866, 0.5, 1.998e-07, -0.866, 0.5, 1.998e-07, -0.866, 0.5, 1.998e-07, -0.866, 0.5, -0.1951, 0.0, -0.9808, -0.1951, 0.0, -0.9808, -0.1951, 0.0, -0.9808, -0.1951, 0.0, -0.9808, -8.919e-07, 0.7927, -0.6096, -8.919e-07, 0.7927, -0.6096, -8.919e-07, 0.7927, -0.6096, -8.919e-07, 0.7927, -0.6096, 0.5556, -9.819e-07, 0.8315, 0.5556, -9.819e-07, 0.8315, 0.5556, -9.819e-07, 0.8315, 0.5556, -9.819e-07, 0.8315, 1.0, 0.0, 1.02e-07, 1.0, 0.0, 1.02e-07, 1.0, 0.0, 1.02e-07, 1.0, 0.0, 1.02e-07, 1.0, 0.0, 1.02e-07, 1.0, 0.0, 1.02e-07, 0.0, -0.866, 0.5, 0.0, -0.866, 0.5, 0.0, -0.866, 0.5, 0.0, -0.866, 0.5, 0.0, -0.7927, 0.6096, 0.0, -0.7927, 0.6096, 0.0, -0.7927, 0.6096, 0.0, -0.7927, 0.6096, 0.0, -0.866, -0.5, 0.0, -0.866, -0.5, 0.0, -0.866, -0.5, 0.0, -0.866, -0.5, 0.0, 0.0, 1.0, 0.0, 0.0, 1.0, 0.0, 0.0, 1.0, 0.0, 0.0, 1.0, 2.471e-07, -2.131e-06, 1.0, 2.471e-07, -2.131e-06, 1.0, 2.471e-07, -2.131e-06, 1.0, 2.471e-07, -2.131e-06, 1.0, 0.0, 0.866, -0.5, 0.0, 0.866, -0.5, 0.0, 0.866, -0.5, 0.0, 0.866, -0.5, -0.8315, 0.0, -0.5556, -0.8315, 0.0, -0.5556, -0.8315, 0.0, -0.5556, -0.8315, 0.0, -0.5556, 1.0, -7.947e-08, -2.081e-09, 1.0, -7.947e-08, -2.081e-09, 1.0, -7.947e-08, -2.081e-09, 1.0, -7.947e-08, -2.081e-09, 1.0, 1.323e-07, -1.486e-07, 1.0, 1.323e-07, -1.486e-07, 1.0, 1.323e-07, -1.486e-07, 1.0, 1.323e-07, -1.486e-07, 1.0, 1.323e-07, -1.486e-07, 1.0, 1.323e-07, -1.486e-07, 1.0, 1.323e-07, -1.486e-07, 1.0, 1.323e-07, -1.486e-07, 1.0, 1.323e-07, -1.486e-07, 1.0, 1.323e-07, -1.486e-07, 1.0, 1.323e-07, -1.486e-07, 1.0, 1.323e-07, -1.486e-07, 0.0, -0.866, -0.5, 0.0, -0.866, -0.5, 0.0, -0.866, -0.5, 0.0, -0.866, -0.5, 1.471e-07, 0.866, 0.5, 1.471e-07, 0.866, 0.5, 1.471e-07, 0.866, 0.5, 1.471e-07, 0.866, 0.5, -2.417e-07, 0.866, -0.5, -2.417e-07, 0.866, -0.5, -2.417e-07, 0.866, -0.5, -2.417e-07, 0.866, -0.5, 0.4975, -0.8618, 0.09897, 0.4975, -0.8618, 0.09897, 0.4975, -0.8618, 0.09897, -0.5207, 0.8536, 0.01519, -0.5207, 0.8536, 0.01519, -0.5207, 0.8536, 0.01519, -0.5207, 0.8536, 0.01519, -0.4227, -0.8264, -0.372, -0.4227, -0.8264, -0.372, -0.4227, -0.8264, -0.372, -0.4975, 0.8618, -0.09897, -0.4975, 0.8618, -0.09897, -0.4975, 0.8618, -0.09897, -0.5056, -0.8515, -0.1386, -0.5056, -0.8515, -0.1386, -0.5056, -0.8515, -0.1386, 0.5306, 0.8449, 0.06781, 0.5306, 0.8449, 0.06781, 0.5306, 0.8449, 0.06781, 0.3165, -0.8218, 0.4737, 0.3165, -0.8218, 0.4737, 0.3165, -0.8218, 0.4737, 0.4396, -0.8488, 0.2937, 0.4396, -0.8488, 0.2937, 0.4396, -0.8488, 0.2937, 0.5213, 0.8127, 0.2602, 0.5213, 0.8127, 0.2602, 0.5213, 0.8127, 0.2602, -0.4396, 0.8488, -0.2937, -0.4396, 0.8488, -0.2937, -0.4396, 0.8488, -0.2937, 0.4225, 0.775, 0.4701, 0.4225, 0.775, 0.4701, 0.4225, 0.775, 0.4701, -0.3165, 0.8218, -0.4737, -0.3165, 0.8218, -0.4737, -0.3165, 0.8218, -0.4737, -0.2584, -0.7924, -0.5526, -0.2584, -0.7924, -0.5526, -0.2584, -0.7924, -0.5526, 0.1951, -1.571e-06, 0.9808, 0.1951, -1.571e-06, 0.9808, 0.1951, -1.571e-06, 0.9808, 0.1951, -1.571e-06, 0.9808, -1.0, -3.245e-07, 1.538e-07, -1.0, -3.245e-07, 1.538e-07, -1.0, -3.245e-07, 1.538e-07, -1.0, -3.245e-07, 1.538e-07, -1.0, -3.245e-07, 1.538e-07, -1.0, -3.245e-07, 1.538e-07, 0.0, 0.866, 0.5, 0.0, 0.866, 0.5, 0.0, 0.866, 0.5, 0.0, 0.866, 0.5, -0.4861, 0.8721, 0.05636, -0.4861, 0.8721, 0.05636, -0.4861, 0.8721, 0.05636, -0.4861, 0.8721, 0.05636, -0.4749, 0.8791, 0.03992, -0.4749, 0.8791, 0.03992, -0.4749, 0.8791, 0.03992, -0.4749, 0.8791, 0.03992, -0.4937, 0.8678, -0.05567, -0.4937, 0.8678, -0.05567, -0.4937, 0.8678, -0.05567, -0.4937, 0.8678, -0.05567, 1.0, -7.947e-08, -6.006e-09, 1.0, -7.947e-08, -6.006e-09, 1.0, -7.947e-08, -6.006e-09, 1.0, -7.947e-08, -6.006e-09, 1.0, -7.947e-08, -4.569e-09, 1.0, -7.947e-08, -4.569e-09, 1.0, -7.947e-08, -4.569e-09, 1.0, -7.947e-08, -4.569e-09, 1.0, -7.947e-08, 5.837e-09, 1.0, -7.947e-08, 5.837e-09, 1.0, -7.947e-08, 5.837e-09, 1.0, -7.947e-08, 5.837e-09, -1.0, 0.0, 0.0, -1.0, 0.0, 0.0, -1.0, 0.0, 0.0, -1.0, 0.0, 0.0, -1.0, 0.0, 0.0, -1.0, 0.0, 0.0, -1.0, 0.0, 0.0, -1.0, 0.0, 0.0, -1.0, 0.0, 0.0, -1.0, 0.0, 0.0, -1.0, 0.0, 0.0, -1.0, 0.0, 0.0, -0.512, -0.8572, -0.05539, -0.512, -0.8572, -0.05539, -0.512, -0.8572, -0.05539, -0.512, -0.8572, -0.05539, -0.5224, -0.8518, -0.03846, -0.5224, -0.8518, -0.03846, -0.5224, -0.8518, -0.03846, -0.5224, -0.8518, -0.03846, -0.5028, -0.8626, 0.05542, -0.5028, -0.8626, 0.05542, -0.5028, -0.8626, 0.05542, -0.5028, -0.8626, 0.05542, 0.4993, -0.8648, -0.05229, 0.4993, -0.8648, -0.05229, 0.4993, -0.8648, -0.05229, 0.4993, -0.8648, -0.05229, 0.4996, -0.8653, -0.0398, 0.4996, -0.8653, -0.0398, 0.4996, -0.8653, -0.0398, 0.4996, -0.8653, -0.0398, 0.4994, -0.8649, 0.05082, 0.4994, -0.8649, 0.05082, 0.4994, -0.8649, 0.05082, 0.4994, -0.8649, 0.05082, 0.4993, 0.8648, 0.05229, 0.4993, 0.8648, 0.05229, 0.4993, 0.8648, 0.05229, 0.4993, 0.8648, 0.05229, 0.4996, 0.8653, 0.0398, 0.4996, 0.8653, 0.0398, 0.4996, 0.8653, 0.0398, 0.4996, 0.8653, 0.0398, 0.4994, 0.8649, -0.05082, 0.4994, 0.8649, -0.05082, 0.4994, 0.8649, -0.05082, 0.4994, 0.8649, -0.05082])] * 3)])
me_cylinder_002 = bpy.data.meshes.new('Cylinder.002')
me_cylinder_002.from_pydata([(-0.2741, 0.4622, 0.0), (-8.591e-05, 0.3, 5.0), (-0.01426, 0.3122, 0.0), (0.2597, 0.15, 5.0), (-0.01426, 0.01217, 0.0), (0.2597, -0.15, 5.0), (-0.2741, -0.1378, 0.0), (-8.593e-05, -0.3, 5.0), (-0.5339, -0.0002489, 0.0), (-0.2599, -0.15, 5.0), (-0.5339, 0.2998, 0.0), (-0.2599, 0.15, 5.0), (-0.03882, 0.3087, 5.195), (0.2012, 0.15, 5.356), (0.2012, -0.15, 5.356), (-0.03882, -0.3087, 5.195), (-0.2789, -0.15, 5.096), (-0.2789, 0.15, 5.096), (-0.1494, 0.3266, 5.361), (0.03434, 0.15, 5.606), (0.03434, -0.15, 5.606), (-0.1494, -0.3266, 5.361), (-0.3331, -0.15, 5.177), (-0.3331, 0.15, 5.177), (-0.3148, 0.3498, 5.471), (-0.2154, 0.15, 5.773), (-0.2154, -0.15, 5.773), (-0.3148, -0.3498, 5.471), (-0.4143, -0.15, 5.231), (-0.4143, 0.15, 5.231), (-0.51, 0.3498, 5.51), (-0.51, 0.15, 5.831), (-0.51, -0.15, 5.831), (-0.51, -0.3498, 5.51), (-0.51, -0.15, 5.25), (-0.51, 0.15, 5.25), (-0.6181, 0.3498, 5.51), (-0.6181, 0.15, 5.831), (-0.6181, -0.15, 5.831), (-0.6181, -0.3498, 5.51), (-0.6181, -0.15, 5.25), (-0.6181, 0.15, 5.25), (-0.6181, 0.3497, 5.51), (-0.6181, 0.1748, 5.813), (-0.6181, -0.1748, 5.813), (-0.6181, -0.3497, 5.51), (-0.6181, -0.1748, 5.207), (-0.6181, 0.1748, 5.207), (-0.3878, 0.3497, 5.51), (-0.3878, 0.1748, 5.813), (-0.3878, -0.1748, 5.813), (-0.3878, -0.3497, 5.51), (-0.3878, -0.1748, 5.207), (-0.3878, 0.1748, 5.207), (-0.3878, 0.4476, 5.51), (-0.3878, 0.2238, 5.898), (-0.3878, -0.2238, 5.898), (-0.3878, -0.4476, 5.51), (-0.3878, -0.2238, 5.122), (-0.3878, 0.2238, 5.122), (-2.198, 0.4476, 5.51), (-2.198, 0.2238, 5.898), (-2.198, -0.2238, 5.898), (-2.198, -0.4476, 5.51), (-2.198, -0.2238, 5.122), (-2.198, 0.2238, 5.122), (-0.2313, 0.2859, 1.25), (-0.1385, 0.2441, 2.5), (-0.04495, 0.2433, 3.75), (0.2145, 0.09327, 3.75), (0.1207, 0.09405, 2.5), (0.0281, 0.1359, 1.25), (0.2149, -0.2067, 3.75), (0.1213, -0.2059, 2.5), (0.02848, -0.1641, 1.25), (-0.04495, -0.3567, 3.75), (-0.1385, -0.3559, 2.5), (-0.2313, -0.3141, 1.25), (-0.3049, -0.1874, 3.75), (-0.3985, -0.1906, 2.5), (-0.4911, -0.1817, 1.25), (-0.305, 0.112, 3.75), (-0.3989, 0.1097, 2.5), (-0.4915, 0.1188, 1.25)], [], [(37, 36, 47, 42), (66, 71, 2, 0), (31, 30, 36, 37), (58, 64, 65, 59), (7, 14, 15), (74, 77, 6, 4), (13, 19, 20, 14), (15, 22, 16), (1, 17, 12), (7, 16, 9), (4, 6, 8, 10, 0, 2), (34, 40, 41, 35), (1, 13, 3), (21, 26, 27), (9, 16, 17, 11), (29, 35, 30, 24), (15, 20, 21), (12, 19, 13), (12, 23, 18), (36, 41, 40, 45, 46, 47), (18, 25, 19), (18, 29, 24), (21, 28, 22), (3, 13, 14, 5), (26, 32, 33, 27), (52, 51, 56, 57), (22, 28, 29, 23), (33, 39, 40, 34), (25, 24, 30, 31), (44, 43, 49, 50), (77, 80, 8, 6), (28, 27, 33, 34), (80, 83, 10, 8), (40, 39, 44, 45), (32, 31, 37, 38), (56, 62, 63, 57), (28, 34, 35, 29), (35, 41, 36, 30), (19, 25, 26, 20), (43, 44, 39, 38, 37, 42), (42, 47, 53, 48), (33, 32, 38, 39), (42, 48, 49, 43), (46, 52, 53, 47), (55, 61, 62, 56), (44, 50, 51, 45), (16, 22, 23, 17), (71, 74, 4, 2), (58, 59, 54, 55, 56, 51, 50, 49, 48, 53, 52, 57), (58, 57, 63, 64), (55, 54, 60, 61), (59, 65, 60, 54), (7, 5, 14), (83, 66, 0, 10), (15, 21, 22), (1, 11, 17), (7, 15, 16), (1, 12, 13), (21, 20, 26), (15, 14, 20), (12, 18, 19), (12, 17, 23), (18, 24, 25), (18, 23, 29), (21, 27, 28), (25, 31, 32, 26), (60, 65, 64, 63, 62, 61), (45, 51, 52, 46), (11, 1, 68, 81), (81, 68, 67, 82), (82, 67, 66, 83), (3, 5, 72, 69), (69, 72, 73, 70), (70, 73, 74, 71), (9, 11, 81, 78), (78, 81, 82, 79), (79, 82, 83, 80), (7, 9, 78, 75), (75, 78, 79, 76), (76, 79, 80, 77), (5, 7, 75, 72), (72, 75, 76, 73), (73, 76, 77, 74), (1, 3, 69, 68), (68, 69, 70, 67), (67, 70, 71, 66)])
me_cylinder_002.polygons.foreach_set('material_index', [0, 1, 1, 0, 1, 1, 1, 1, 1, 1, 1, 1, 1, 1, 1, 1, 1, 1, 1, 0, 1, 1, 1, 1, 1, 0, 1, 1, 1, 0, 1, 1, 1, 0, 1, 0, 1, 1, 1, 0, 0, 1, 0, 0, 0, 0, 1, 1, 0, 0, 0, 0, 1, 1, 1, 1, 1, 1, 1, 1, 1, 1, 1, 1, 1, 1, 0, 0, 1, 1, 1, 1, 1, 1, 1, 1, 1, 1, 1, 1, 1, 1, 1, 1, 1, 1])
_uv = me_cylinder_002.uv_layers.new(name='UVMap')
_uv.uv.foreach_set('vector', [0.8333, 1.0, -8.941e-08, 1.0, 0.1667, 1.0, 1.0, 1.0, 1.0, 0.625, 0.8333, 0.625, 0.8333, 0.5, 1.0, 0.5, 0.8333, 1.0, 1.0, 1.0, 1.0, 1.0, 0.8333, 1.0, 0.3333, 1.0, 0.3333, 1.0, 0.1667, 1.0, 0.1667, 1.0, 0.5, 1.0, 0.6667, 1.0, 0.5, 1.0, 0.6667, 0.625, 0.5, 0.625, 0.5, 0.5, 0.6667, 0.5, 0.8333, 1.0, 0.8333, 1.0, 0.6667, 1.0, 0.6667, 1.0, 0.5, 1.0, 0.3333, 1.0, 0.3333, 1.0, -8.941e-08, 1.0, 0.1667, 1.0, -8.941e-08, 1.0, 0.5, 1.0, 0.3333, 1.0, 0.3333, 1.0, 0.9578, 0.13, 0.75, 0.01, 0.5422, 0.13, 0.5422, 0.37, 0.75, 0.49, 0.9578, 0.37, 0.3333, 1.0, 0.3333, 1.0, 0.1667, 1.0, 0.1667, 1.0, 1.0, 1.0, 0.8333, 1.0, 0.8333, 1.0, 0.5, 1.0, 0.6667, 1.0, 0.5, 1.0, 0.3333, 1.0, 0.3333, 1.0, 0.1667, 1.0, 0.1667, 1.0, 0.1667, 1.0, 0.1667, 1.0, -8.941e-08, 1.0, -8.941e-08, 1.0, 0.5, 1.0, 0.6667, 1.0, 0.5, 1.0, 1.0, 1.0, 0.8333, 1.0, 0.8333, 1.0, -8.941e-08, 1.0, 0.1667, 1.0, -8.941e-08, 1.0, -8.941e-08, 1.0, 0.1667, 1.0, 0.3333, 1.0, 0.5, 1.0, 0.3333, 1.0, 0.1667, 1.0, 1.0, 1.0, 0.8333, 1.0, 0.8333, 1.0, -8.941e-08, 1.0, 0.1667, 1.0, -8.941e-08, 1.0, 0.5, 1.0, 0.3333, 1.0, 0.3333, 1.0, 0.8333, 1.0, 0.8333, 1.0, 0.6667, 1.0, 0.6667, 1.0, 0.6667, 1.0, 0.6667, 1.0, 0.5, 1.0, 0.5, 1.0, 0.3333, 1.0, 0.5, 1.0, 0.6667, 1.0, 0.5, 1.0, 0.3333, 1.0, 0.3333, 1.0, 0.1667, 1.0, 0.1667, 1.0, 0.5, 1.0, 0.5, 1.0, 0.3333, 1.0, 0.3333, 1.0, 0.8333, 1.0, 1.0, 1.0, 1.0, 1.0, 0.8333, 1.0, 0.6667, 1.0, 0.8333, 1.0, 0.8333, 1.0, 0.6667, 1.0, 0.5, 0.625, 0.3333, 0.625, 0.3333, 0.5, 0.5, 0.5, 0.3333, 1.0, 0.5, 1.0, 0.5, 1.0, 0.3333, 1.0, 0.3333, 0.625, 0.1667, 0.625, 0.1667, 0.5, 0.3333, 0.5, 0.3333, 1.0, 0.5, 1.0, 0.6667, 1.0, 0.5, 1.0, 0.6667, 1.0, 0.8333, 1.0, 0.8333, 1.0, 0.6667, 1.0, 0.6667, 1.0, 0.6667, 1.0, 0.5, 1.0, 0.5, 1.0, 0.3333, 1.0, 0.3333, 1.0, 0.1667, 1.0, 0.1667, 1.0, 0.1667, 1.0, 0.1667, 1.0, -8.941e-08, 1.0, -8.941e-08, 1.0, 0.8333, 1.0, 0.8333, 1.0, 0.6667, 1.0, 0.6667, 1.0, 0.8333, 1.0, 0.6667, 1.0, 0.5, 1.0, 0.6667, 1.0, 0.8333, 1.0, 1.0, 1.0, -8.941e-08, 1.0, 0.1667, 1.0, 0.1667, 1.0, -8.941e-08, 1.0, 0.5, 1.0, 0.6667, 1.0, 0.6667, 1.0, 0.5, 1.0, 1.0, 1.0, 1.0, 1.0, 0.8333, 1.0, 0.8333, 1.0, 0.3333, 1.0, 0.3333, 1.0, 0.1667, 1.0, 0.1667, 1.0, 0.8333, 1.0, 0.8333, 1.0, 0.6667, 1.0, 0.6667, 1.0, 0.6667, 1.0, 0.6667, 1.0, 0.5, 1.0, 0.5, 1.0, 0.3333, 1.0, 0.3333, 1.0, 0.1667, 1.0, 0.1667, 1.0, 0.8333, 0.625, 0.6667, 0.625, 0.6667, 0.5, 0.8333, 0.5, 0.3333, 1.0, 0.1667, 1.0, 1.0, 1.0, 0.8333, 1.0, 0.6667, 1.0, 0.5, 1.0, 0.6667, 1.0, 0.8333, 1.0, -8.941e-08, 1.0, 0.1667, 1.0, 0.3333, 1.0, 0.5, 1.0, 0.3333, 1.0, 0.5, 1.0, 0.5, 1.0, 0.3333, 1.0, 0.8333, 1.0, 1.0, 1.0, 1.0, 1.0, 0.8333, 1.0, 0.1667, 1.0, 0.1667, 1.0, -8.941e-08, 1.0, -8.941e-08, 1.0, 0.5, 1.0, 0.6667, 1.0, 0.6667, 1.0, 0.1667, 0.625, -8.941e-08, 0.625, -8.941e-08, 0.5, 0.1667, 0.5, 0.5, 1.0, 0.5, 1.0, 0.3333, 1.0, -8.941e-08, 1.0, 0.1667, 1.0, 0.1667, 1.0, 0.5, 1.0, 0.5, 1.0, 0.3333, 1.0, 1.0, 1.0, 1.0, 1.0, 0.8333, 1.0, 0.5, 1.0, 0.6667, 1.0, 0.6667, 1.0, 0.5, 1.0, 0.6667, 1.0, 0.6667, 1.0, 1.0, 1.0, 1.0, 1.0, 0.8333, 1.0, -8.941e-08, 1.0, 0.1667, 1.0, 0.1667, 1.0, 1.0, 1.0, 1.0, 1.0, 0.8333, 1.0, -8.941e-08, 1.0, 0.1667, 1.0, 0.1667, 1.0, 0.5, 1.0, 0.5, 1.0, 0.3333, 1.0, 0.8333, 1.0, 0.8333, 1.0, 0.6667, 1.0, 0.6667, 1.0, 0.25, 0.49, 0.04215, 0.37, 0.04215, 0.13, 0.25, 0.01, 0.4578, 0.13, 0.4578, 0.37, 0.5, 1.0, 0.5, 1.0, 0.3333, 1.0, 0.3333, 1.0, 0.1667, 1.0, -8.941e-08, 1.0, -8.941e-08, 0.875, 0.1667, 0.875, 0.1667, 0.875, -8.941e-08, 0.875, -8.941e-08, 0.75, 0.1667, 0.75, 0.1667, 0.75, -8.941e-08, 0.75, -8.941e-08, 0.625, 0.1667, 0.625, 0.8333, 1.0, 0.6667, 1.0, 0.6667, 0.875, 0.8333, 0.875, 0.8333, 0.875, 0.6667, 0.875, 0.6667, 0.75, 0.8333, 0.75, 0.8333, 0.75, 0.6667, 0.75, 0.6667, 0.625, 0.8333, 0.625, 0.3333, 1.0, 0.1667, 1.0, 0.1667, 0.875, 0.3333, 0.875, 0.3333, 0.875, 0.1667, 0.875, 0.1667, 0.75, 0.3333, 0.75, 0.3333, 0.75, 0.1667, 0.75, 0.1667, 0.625, 0.3333, 0.625, 0.5, 1.0, 0.3333, 1.0, 0.3333, 0.875, 0.5, 0.875, 0.5, 0.875, 0.3333, 0.875, 0.3333, 0.75, 0.5, 0.75, 0.5, 0.75, 0.3333, 0.75, 0.3333, 0.625, 0.5, 0.625, 0.6667, 1.0, 0.5, 1.0, 0.5, 0.875, 0.6667, 0.875, 0.6667, 0.875, 0.5, 0.875, 0.5, 0.75, 0.6667, 0.75, 0.6667, 0.75, 0.5, 0.75, 0.5, 0.625, 0.6667, 0.625, 1.0, 1.0, 0.8333, 1.0, 0.8333, 0.875, 1.0, 0.875, 1.0, 0.875, 0.8333, 0.875, 0.8333, 0.75, 1.0, 0.75, 1.0, 0.75, 0.8333, 0.75, 0.8333, 0.625, 1.0, 0.625])
me_cylinder_002.materials.append(mat_lavapipe)
me_cylinder_002.materials.append(mat_lavaflowing)
me_cylinder_002.use_remesh_fix_poles = True
me_cylinder_002.use_remesh_preserve_attributes = False
me_cylinder_002.use_mirror_vertex_groups = False
me_cylinder_002.update()
me_cylinder_002.normals_split_custom_set([tuple(v) for v in zip(*[iter([-1.0, 0.0, 0.0, -1.0, 0.0, 0.0, -1.0, 0.0, 0.0, -1.0, 0.0, 0.0, 0.4975, 0.8611, 0.1045, 0.4975, 0.8611, 0.1045, 0.4975, 0.8611, 0.1045, 0.4975, 0.8611, 0.1045, -2.916e-06, 0.8492, 0.5281, -2.916e-06, 0.8492, 0.5281, -2.916e-06, 0.8492, 0.5281, -2.916e-06, 0.8492, 0.5281, -4.362e-07, 0.0, -1.0, -4.362e-07, 0.0, -1.0, -4.362e-07, 0.0, -1.0, -4.362e-07, 0.0, -1.0, 0.5197, -0.8519, 0.06509, 0.5197, -0.8519, 0.06509, 0.5197, -0.8519, 0.06509, 0.4952, -0.8578, -0.1379, 0.4952, -0.8578, -0.1379, 0.4952, -0.8578, -0.1379, 0.4952, -0.8578, -0.1379, 0.8315, -3.307e-07, 0.5556, 0.8315, -3.307e-07, 0.5556, 0.8315, -3.307e-07, 0.5556, 0.8315, -3.307e-07, 0.5556, -0.4396, -0.8488, -0.2937, -0.4396, -0.8488, -0.2937, -0.4396, -0.8488, -0.2937, -0.5057, 0.8515, -0.1384, -0.5057, 0.8515, -0.1384, -0.5057, 0.8515, -0.1384, -0.4976, -0.8618, -0.09852, -0.4976, -0.8618, -0.09852, -0.4976, -0.8618, -0.09852, 0.0, 0.0, -1.0, 0.0, 0.0, -1.0, 0.0, 0.0, -1.0, 0.0, 0.0, -1.0, 0.0, 0.0, -1.0, 0.0, 0.0, -1.0, 3.439e-07, 0.0, -1.0, 3.439e-07, 0.0, -1.0, 3.439e-07, 0.0, -1.0, 3.439e-07, 0.0, -1.0, 0.4983, 0.8631, 0.08189, 0.4983, 0.8631, 0.08189, 0.4983, 0.8631, 0.08189, 0.3921, -0.8211, 0.4149, 0.3921, -0.8211, 0.4149, 0.3921, -0.8211, 0.4149, -0.981, 0.0, -0.1942, -0.981, 0.0, -0.1942, -0.981, 0.0, -0.1942, -0.981, 0.0, -0.1942, -0.1204, 0.7869, -0.6052, -0.1204, 0.7869, -0.6052, -0.1204, 0.7869, -0.6052, -0.1204, 0.7869, -0.6052, 0.4904, -0.8387, 0.2368, 0.4904, -0.8387, 0.2368, 0.4904, -0.8387, 0.2368, 0.4003, 0.8765, 0.2675, 0.4003, 0.8765, 0.2675, 0.4003, 0.8765, 0.2675, -0.4227, 0.8264, -0.372, -0.4227, 0.8264, -0.372, -0.4227, 0.8264, -0.372, 1.0, 0.0, -2.041e-07, 1.0, 0.0, -2.041e-07, 1.0, 0.0, -2.041e-07, 1.0, 0.0, -2.041e-07, 1.0, 0.0, -2.041e-07, 1.0, 0.0, -2.041e-07, 0.2778, 0.866, 0.4158, 0.2778, 0.866, 0.4158, 0.2778, 0.866, 0.4158, -0.2584, 0.7924, -0.5526, -0.2584, 0.7924, -0.5526, -0.2584, 0.7924, -0.5526, -0.3165, -0.8218, -0.4737, -0.3165, -0.8218, -0.4737, -0.3165, -0.8218, -0.4737, 0.9868, 3.786e-06, 0.1622, 0.9868, 3.786e-06, 0.1622, 0.9868, 3.786e-06, 0.1622, 0.9868, 3.786e-06, 0.1622, 0.1045, -0.8445, 0.5252, 0.1045, -0.8445, 0.5252, 0.1045, -0.8445, 0.5252, 0.1045, -0.8445, 0.5252, 1.0, 0.0, -3.669e-07, 1.0, 0.0, -3.669e-07, 1.0, 0.0, -3.669e-07, 1.0, 0.0, -3.669e-07, -0.5556, 0.0, -0.8315, -0.5556, 0.0, -0.8315, -0.5556, 0.0, -0.8315, -0.5556, 0.0, -0.8315, 3.148e-07, -0.7927, -0.6096, 3.148e-07, -0.7927, -0.6096, 3.148e-07, -0.7927, -0.6096, 3.148e-07, -0.7927, -0.6096, 0.1045, 0.8445, 0.5252, 0.1045, 0.8445, 0.5252, 0.1045, 0.8445, 0.5252, 0.1045, 0.8445, 0.5252, 0.0, 1.364e-06, -1.0, 0.0, 1.364e-06, -1.0, 0.0, 1.364e-06, -1.0, 0.0, 1.364e-06, -1.0, -0.4582, -0.882, -0.1105, -0.4582, -0.882, -0.1105, -0.4582, -0.882, -0.1105, -0.4582, -0.882, -0.1105, -0.1204, -0.7869, -0.6052, -0.1204, -0.7869, -0.6052, -0.1204, -0.7869, -0.6052, -0.1204, -0.7869, -0.6052, -0.9994, -0.0007549, 0.03392, -0.9994, -0.0007549, 0.03392, -0.9994, -0.0007549, 0.03392, -0.9994, -0.0007549, 0.03392, -1.0, 0.0, 4.242e-07, -1.0, 0.0, 4.242e-07, -1.0, 0.0, 4.242e-07, -1.0, 0.0, 4.242e-07, 0.0, -1.589e-06, 1.0, 0.0, -1.589e-06, 1.0, 0.0, -1.589e-06, 1.0, 0.0, -1.589e-06, 1.0, 1.998e-07, -0.866, 0.5, 1.998e-07, -0.866, 0.5, 1.998e-07, -0.866, 0.5, 1.998e-07, -0.866, 0.5, -0.1951, 0.0, -0.9808, -0.1951, 0.0, -0.9808, -0.1951, 0.0, -0.9808, -0.1951, 0.0, -0.9808, -8.919e-07, 0.7927, -0.6096, -8.919e-07, 0.7927, -0.6096, -8.919e-07, 0.7927, -0.6096, -8.919e-07, 0.7927, -0.6096, 0.5556, -9.819e-07, 0.8315, 0.5556, -9.819e-07, 0.8315, 0.5556, -9.819e-07, 0.8315, 0.5556, -9.819e-07, 0.8315, -1.0, 0.0, 1.764e-06, -1.0, 0.0, 1.764e-06, -1.0, 0.0, 1.764e-06, -1.0, 0.0, 1.764e-06, -1.0, 0.0, 1.764e-06, -1.0, 0.0, 1.764e-06, 0.0, -0.866, 0.5, 0.0, -0.866, 0.5, 0.0, -0.866, 0.5, 0.0, -0.866, 0.5, 5.831e-06, -0.8492, 0.5281, 5.831e-06, -0.8492, 0.5281, 5.831e-06, -0.8492, 0.5281, 5.831e-06, -0.8492, 0.5281, 0.0, -0.866, -0.5, 0.0, -0.866, -0.5, 0.0, -0.866, -0.5, 0.0, -0.866, -0.5, 0.0, 0.0, 1.0, 0.0, 0.0, 1.0, 0.0, 0.0, 1.0, 0.0, 0.0, 1.0, 2.471e-07, -2.131e-06, 1.0, 2.471e-07, -2.131e-06, 1.0, 2.471e-07, -2.131e-06, 1.0, 2.471e-07, -2.131e-06, 1.0, 0.0, 0.866, -0.5, 0.0, 0.866, -0.5, 0.0, 0.866, -0.5, 0.0, 0.866, -0.5, -0.8315, 0.0, -0.5556, -0.8315, 0.0, -0.5556, -0.8315, 0.0, -0.5556, -0.8315, 0.0, -0.5556, 0.9994, 0.0006343, -0.03394, 0.9994, 0.0006343, -0.03394, 0.9994, 0.0006343, -0.03394, 0.9994, 0.0006343, -0.03394, 1.0, 1.323e-07, -1.486e-07, 1.0, 1.323e-07, -1.486e-07, 1.0, 1.323e-07, -1.486e-07, 1.0, 1.323e-07, -1.486e-07, 1.0, 1.323e-07, -1.486e-07, 1.0, 1.323e-07, -1.486e-07, 1.0, 1.323e-07, -1.486e-07, 1.0, 1.323e-07, -1.486e-07, 1.0, 1.323e-07, -1.486e-07, 1.0, 1.323e-07, -1.486e-07, 1.0, 1.323e-07, -1.486e-07, 1.0, 1.323e-07, -1.486e-07, 0.0, -0.866, -0.5, 0.0, -0.866, -0.5, 0.0, -0.866, -0.5, 0.0, -0.866, -0.5, 1.471e-07, 0.866, 0.5, 1.471e-07, 0.866, 0.5, 1.471e-07, 0.866, 0.5, 1.471e-07, 0.866, 0.5, -2.417e-07, 0.866, -0.5, -2.417e-07, 0.866, -0.5, -2.417e-07, 0.866, -0.5, -2.417e-07, 0.866, -0.5, 0.4983, -0.8631, 0.0819, 0.4983, -0.8631, 0.0819, 0.4983, -0.8631, 0.0819, -0.5302, 0.8366, 0.1376, -0.5302, 0.8366, 0.1376, -0.5302, 0.8366, 0.1376, -0.5302, 0.8366, 0.1376, -0.4227, -0.8264, -0.372, -0.4227, -0.8264, -0.372, -0.4227, -0.8264, -0.372, -0.4976, 0.8618, -0.09852, -0.4976, 0.8618, -0.09852, -0.4976, 0.8618, -0.09852, -0.5057, -0.8515, -0.1384, -0.5057, -0.8515, -0.1384, -0.5057, -0.8515, -0.1384, 0.5197, 0.8519, 0.06509, 0.5197, 0.8519, 0.06509, 0.5197, 0.8519, 0.06509, 0.2778, -0.866, 0.4158, 0.2778, -0.866, 0.4158, 0.2778, -0.866, 0.4158, 0.4003, -0.8765, 0.2675, 0.4003, -0.8765, 0.2675, 0.4003, -0.8765, 0.2675, 0.4904, 0.8387, 0.2368, 0.4904, 0.8387, 0.2368, 0.4904, 0.8387, 0.2368, -0.4396, 0.8488, -0.2937, -0.4396, 0.8488, -0.2937, -0.4396, 0.8488, -0.2937, 0.3921, 0.8211, 0.4149, 0.3921, 0.8211, 0.4149, 0.3921, 0.8211, 0.4149, -0.3165, 0.8218, -0.4737, -0.3165, 0.8218, -0.4737, -0.3165, 0.8218, -0.4737, -0.2584, -0.7924, -0.5526, -0.2584, -0.7924, -0.5526, -0.2584, -0.7924, -0.5526, 0.1951, -1.571e-06, 0.9808, 0.1951, -1.571e-06, 0.9808, 0.1951, -1.571e-06, 0.9808, 0.1951, -1.571e-06, 0.9808, -1.0, -3.245e-07, 1.538e-07, -1.0, -3.245e-07, 1.538e-07, -1.0, -3.245e-07, 1.538e-07, -1.0, -3.245e-07, 1.538e-07, -1.0, -3.245e-07, 1.538e-07, -1.0, -3.245e-07, 1.538e-07, 0.0, 0.866, 0.5, 0.0, 0.866, 0.5, 0.0, 0.866, 0.5, 0.0, 0.866, 0.5, -0.4757, 0.8795, -0.01618, -0.4757, 0.8795, -0.01618, -0.4757, 0.8795, -0.01618, -0.4757, 0.8795, -0.01618, -0.4542, 0.8902, 0.03349, -0.4542, 0.8902, 0.03349, -0.4542, 0.8902, 0.03349, -0.4542, 0.8902, 0.03349, -0.5004, 0.8641, 0.05473, -0.5004, 0.8641, 0.05473, -0.5004, 0.8641, 0.05473, -0.5004, 0.8641, 0.05473, 0.9994, 0.0005744, -0.03603, 0.9994, 0.0005744, -0.03603, 0.9994, 0.0005744, -0.03603, 0.9994, 0.0005744, -0.03603, 0.9972, 0.001672, -0.07474, 0.9972, 0.001672, -0.07474, 0.9972, 0.001672, -0.07474, 0.9972, 0.001672, -0.07474, 0.9973, 0.001736, -0.0739, 0.9973, 0.001736, -0.0739, 0.9973, 0.001736, -0.0739, 0.9973, 0.001736, -0.0739, -0.9994, -0.0003098, 0.03603, -0.9994, -0.0003098, 0.03603, -0.9994, -0.0003098, 0.03603, -0.9994, -0.0003098, 0.03603, -0.9972, -0.0009604, 0.07476, -0.9972, -0.0009604, 0.07476, -0.9972, -0.0009604, 0.07476, -0.9972, -0.0009604, 0.07476, -0.9973, -0.001403, 0.0739, -0.9973, -0.001403, 0.0739, -0.9973, -0.001403, 0.0739, -0.9973, -0.001403, 0.0739, -0.5228, -0.8509, 0.05083, -0.5228, -0.8509, 0.05083, -0.5228, -0.8509, 0.05083, -0.5228, -0.8509, 0.05083, -0.5408, -0.8401, 0.04128, -0.5408, -0.8401, 0.04128, -0.5408, -0.8401, 0.04128, -0.5408, -0.8401, 0.04128, -0.497, -0.8676, 0.01927, -0.497, -0.8676, 0.01927, -0.497, -0.8676, 0.01927, -0.497, -0.8676, 0.01927, 0.4999, -0.8658, 0.02136, 0.4999, -0.8658, 0.02136, 0.4999, -0.8658, 0.02136, 0.4999, -0.8658, 0.02136, 0.4996, -0.8654, -0.03793, 0.4996, -0.8654, -0.03793, 0.4996, -0.8654, -0.03793, 0.4996, -0.8654, -0.03793, 0.4989, -0.8641, -0.06599, 0.4989, -0.8641, -0.06599, 0.4989, -0.8641, -0.06599, 0.4989, -0.8641, -0.06599, 0.4994, 0.8645, -0.05723, 0.4994, 0.8645, -0.05723, 0.4994, 0.8645, -0.05723, 0.4994, 0.8645, -0.05723, 0.5004, 0.865, -0.03696, 0.5004, 0.865, -0.03696, 0.5004, 0.865, -0.03696, 0.5004, 0.865, -0.03696, 0.5007, 0.8656, -0.008154, 0.5007, 0.8656, -0.008154, 0.5007, 0.8656, -0.008154, 0.5007, 0.8656, -0.008154])] * 3)])

# ---- objects
ob_lavapipep1 = bpy.data.objects.new('LavaPipeP1', me_cylinder)
ob_lavapipep2 = bpy.data.objects.new('LavaPipeP2', me_cylinder_001)
ob_lavapipep3 = bpy.data.objects.new('LavaPipeP3', me_cylinder_002)

# ---- transforms, parenting, visibility, modifiers, constraints
ob_lavapipep1.location = (0.0, 0.0, 0.0)
ob_lavapipep1.lineart.crease_threshold = 0.0
ob_lavapipep2.location = (0.0, 0.0, 0.0)
ob_lavapipep2.lineart.crease_threshold = 0.0
ob_lavapipep3.location = (0.0, 0.0, 0.0)
ob_lavapipep3.lineart.crease_threshold = 0.0

# ---- collection membership
col_collection.objects.link(ob_lavapipep1)
col_collection.objects.link(ob_lavapipep2)
col_collection.objects.link(ob_lavapipep3)

# ---- scene / render settings (as saved in the file)
scene.frame_start = 1; scene.frame_end = 250; scene.frame_set(1)
scene.render.engine = 'BLENDER_EEVEE_NEXT'
scene.cycles.use_denoising = False
scene.cycles.samples = 128
scene.cycles.sampling_pattern = 'TABULATED_SOBOL'
scene.cycles.use_adaptive_sampling = False
scene.cycles.use_light_tree = False
scene.view_settings.view_transform = 'Filmic'
bpy.context.view_layer.update()

# ---- added for rendering (the .blend has no active camera and no usable light): camera, sun
cam_auto = bpy.data.cameras.new('AutoCamera')
cam_auto.lens = 50.0
cam_auto.sensor_width = 36.0
cam_auto.clip_end = 1000.0
ob_auto_camera = bpy.data.objects.new('AutoCamera', cam_auto)
scene.collection.objects.link(ob_auto_camera)
ob_auto_camera.location = (5.48087, -7.37291, 7.89705)
ob_auto_camera.rotation_euler = (1.09748, -7.21219e-08, 0.694738)
scene.camera = ob_auto_camera
light_auto_sun = bpy.data.lights.new('AutoSun', 'SUN')
light_auto_sun.energy = 3.0
light_auto_sun.angle = 0.0523599
ob_auto_sun = bpy.data.objects.new('AutoSun', light_auto_sun)
scene.collection.objects.link(ob_auto_sun)
ob_auto_sun.rotation_euler = (0.872665, 0.174533, 0.523599)
bpy.context.view_layer.update()

